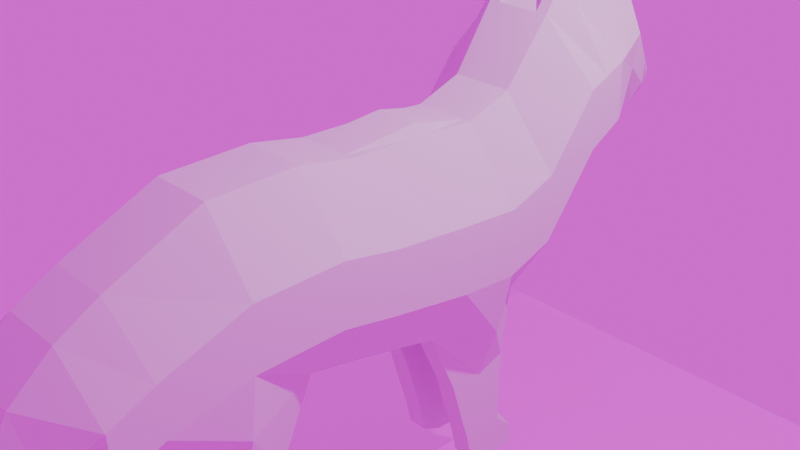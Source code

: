 # Source: raposa.blend  (saved by Blender 4.1.24; exported with 4.5.12 LTS)
import bpy
from mathutils import Matrix  # noqa: F401  (used for matrix-valued properties, if any)

bpy.ops.wm.read_factory_settings(use_empty=True)
scene = bpy.context.scene
scene.name = 'Scene'

# ---- collections
col_collection = bpy.data.collections.new('Collection'); scene.collection.children.link(col_collection)

# ---- images (referenced by path relative to the original .blend; pixels are not part of the script)
import os
ASSET_DIR = os.environ.get("B2B_ASSET_DIR", "")  # directory of the original .blend (textures are referenced by path, not embedded)
HERE = os.path.dirname(os.path.abspath(__file__))  # packed textures are extracted next to this script under _unpacked/

def load_image(name, relpath, width, height, colorspace="sRGB"):
    """Load a texture the original file referenced (path relative to the .blend, or extracted next to this script)."""
    p = next((c for c in (os.path.join(HERE, relpath), os.path.join(ASSET_DIR, relpath)) if relpath and os.path.exists(c)), "")
    if p:
        img = bpy.data.images.load(p, check_existing=True)
        img.name = name
    else:  # same state as the original file: an image datablock whose file is absent (Cycles renders it pink)
        img = bpy.data.images.new(name, width, height)
        img.source = "FILE"
        img.filepath = "//" + (relpath or name)
    img.colorspace_settings.name = colorspace
    return img
img_sem_t_tulo_png = load_image('Sem título.png', 'Sem título.png', 1024, 1024, 'sRGB')
img_overcast_soil_puresky_1k_hdr = load_image('overcast_soil_puresky_1k.hdr', 'overcast_soil_puresky_1k.hdr', 1024, 1024, 'Linear Rec.709')

# ---- materials (node trees are filled in below, after node groups)
mat_materiais = bpy.data.materials.new('Materiais')

# ---- material node trees
mat_materiais.use_nodes = True; mat_materiais.node_tree.nodes.clear()
_N = mat_materiais.node_tree.nodes; _L = mat_materiais.node_tree.links
n0 = _N.new('ShaderNodeBsdfPrincipled'); n0.name = 'BSDF - Pré-fundamentado'; n0.location = (10, 300)
n1 = _N.new('ShaderNodeOutputMaterial'); n1.name = 'Saída de material'; n1.location = (300, 300)
n2 = _N.new('ShaderNodeTexImage'); n2.name = 'Textura de imagem'; n2.location = (-280, 280)
n2.image = img_sem_t_tulo_png
_L.new(n0.outputs[0], n1.inputs[0])
_L.new(n2.outputs[0], n0.inputs[0])
n1.is_active_output = True

# ---- world
world_world_001 = bpy.data.worlds.new('World.001'); scene.world = world_world_001
world_world_001.use_nodes = True; world_world_001.node_tree.nodes.clear()
_N = world_world_001.node_tree.nodes; _L = world_world_001.node_tree.links
n0 = _N.new('ShaderNodeBackground'); n0.name = 'Plano de fundo'; n0.location = (10, 300)
n1 = _N.new('ShaderNodeOutputWorld'); n1.name = 'Saída de ambiente (mundo)'; n1.location = (300, 300)
n2 = _N.new('ShaderNodeTexEnvironment'); n2.name = 'Textura de ambiente'; n2.location = (-266, 251)
n2.image = img_overcast_soil_puresky_1k_hdr
_L.new(n0.outputs[0], n1.inputs[0])
_L.new(n2.outputs[0], n0.inputs[0])
n1.is_active_output = True
world_world_001.use_sun_shadow = False
world_world_001.sun_shadow_jitter_overblur = 0.0

# ---- cameras
cam_camera = bpy.data.cameras.new('Camera')
cam_camera.clip_end = 100.0
cam_camera.ortho_scale = 7.314

# ---- lights
light_light = bpy.data.lights.new('Light', 'POINT')
light_light.transmission_factor = 0.0
light_light.energy = 1000.0
light_light.shadow_soft_size = 0.1
light_light.shadow_maximum_resolution = 0.006
light_light.use_absolute_resolution = True

# ---- meshes
me_plano = bpy.data.meshes.new('Plano')
me_plano.from_pydata([(0.3509, -0.917, 1.037), (0.5, -1.0, -1.0), (0.3509, -0.03904, 1.022), (0.5, -0.01505, -1.212), (0.3509, -1.517, 1.148), (0.5, -1.6, -0.8893), (0.3509, -2.495, 1.12), (0.9264, -2.578, -0.917), (0.3509, -3.503, 0.6438), (0.5, -3.375, -0.9834), (0.5, -0.03904, 1.022), (0.3509, 0.6254, 0.9779), (0.8055, 0.6493, -1.257), (0.3509, 1.168, 1.177), (0.5, 1.192, -1.057), (0.384, 1.68, 1.866), (0.5, 1.912, -0.1381), (0.384, 2.176, 2.031), (0.5, 2.277, 0.1276), (0.3509, -3.947, 0.3799), (0.5, -3.875, -1.125), (0.3509, -4.385, -0.01259), (0.5, -4.264, -1.504), (0.3509, -4.895, -0.8586), (0.3886, -4.877, -1.95), (0.3509, -5.645, -1.618), (0.335, -5.618, -2.339), (0.1793, -6.579, -2.032), (0.1599, -6.127, -2.478), (0.5, 2.922, 1.862), (0.5, 2.685, 0.789), (0.5, 3.199, 1.339), (0.5, 3.1, 0.6121), (0.3439, 3.622, 0.8471), (0.3804, 3.454, 0.6428), (4.532e-08, -0.917, 1.037), (-4.371e-08, -1.0, -1.0), (4.468e-08, -0.03904, 1.116), (-5.299e-08, -0.01505, -1.212), (5.017e-08, -1.517, 1.148), (-3.887e-08, -1.6, -0.8893), (4.896e-08, -2.495, 1.12), (-4.008e-08, -2.578, -0.917), (2.814e-08, -3.503, 0.6438), (-4.299e-08, -3.375, -0.9834), (4.468e-08, -0.03904, 1.022), (4.274e-08, 0.6254, 0.9779), (-5.492e-08, 0.6493, -1.257), (5.146e-08, 1.168, 1.177), (-4.621e-08, 1.192, -1.057), (5.174e-08, 1.68, 1.866), (-3.584e-08, 1.912, -0.1381), (2.919e-08, 2.176, 2.031), (-5.403e-08, 2.277, 0.1276), (1.661e-08, -3.947, 0.3799), (-4.92e-08, -3.875, -1.125), (5.905e-08, -4.385, -0.01259), (-6.576e-08, -4.264, -1.504), (2.208e-08, -4.895, -0.8586), (-2.565e-08, -4.877, -1.95), (4.847e-08, -5.645, -1.618), (-4.262e-08, -5.618, -2.339), (-0.1194, -6.579, -2.032), (-0.1194, -6.127, -2.478), (5.16e-08, 2.922, 1.862), (-5.492e-08, 2.685, 0.789), (5.854e-08, 3.199, 1.339), (-3.285e-08, 3.1, 0.6121), (3.703e-08, 3.622, 0.8471), (-3.15e-08, 3.454, 0.6428), (0.25, 1.192, -1.057), (0.25, 0.6493, -1.257), (0.25, 3.1, 0.6121), (0.25, 2.685, 0.789), (0.25, -1.517, 1.148), (0.25, -0.917, 1.037), (0.25, -4.264, -1.504), (0.25, -4.877, -1.95), (0.08543, 3.622, 0.8471), (0.25, 3.454, 0.6428), (0.25, -4.895, -0.8586), (0.25, -4.385, -0.01259), (0.25, 1.168, 1.177), (0.25, 1.68, 1.866), (0.25, 3.199, 1.339), (0.25, -1.6, -0.8893), (0.25, -2.578, -0.917), (0.25, 1.912, -0.1381), (0.25, -2.495, 1.12), (0.1122, -5.618, -2.339), (0.25, -5.645, -1.618), (0.25, 2.176, 2.031), (0.25, -3.375, -0.9834), (-0.0365, -6.127, -2.478), (0.07839, -6.579, -2.032), (0.25, 2.277, 0.1276), (0.25, -3.503, 0.6438), (0.25, -3.875, -1.125), (0.25, -3.947, 0.3799), (0.25, 0.6254, 0.9779), (0.25, 2.922, 1.862), (0.25, -0.01505, -1.212), (0.25, -1.0, -1.0), (0.5, 0.3273, -1.957), (0.5, 0.7431, -1.984), (0.5, 1.083, -1.859), (0.25, 0.7431, -1.984), (0.25, 1.083, -1.859), (0.25, 0.3273, -1.957), (0.5, 0.5902, -2.809), (0.5, 0.8577, -2.827), (0.5, 1.076, -2.746), (0.25, 0.8577, -2.827), (0.25, 1.076, -2.746), (0.25, 0.5902, -2.809), (0.5, 0.6541, -3.089), (0.5, 0.8983, -3.2), (0.5, 1.131, -3.202), (0.25, 0.8983, -3.2), (0.25, 1.131, -3.202), (0.25, 0.6541, -3.089), (0.5, 1.31, -2.96), (0.25, 1.394, -2.96), (0.5, 1.335, -3.184), (0.25, 1.486, -3.184), (0.9207, -2.578, -0.917), (0.5, -1.6, -0.8893), (0.5, -3.375, -0.9834), (0.25, -2.578, -0.917), (0.25, -3.375, -0.9834), (0.25, -1.6, -0.8893), (0.6486, -2.502, -1.777), (0.5, -1.979, -1.762), (0.5, -2.929, -1.812), (0.25, -2.502, -1.777), (0.25, -2.929, -1.812), (0.25, -1.979, -1.762), (0.44, -2.435, -2.705), (0.44, -2.163, -2.697), (0.44, -2.657, -2.723), (0.31, -2.435, -2.705), (0.31, -2.657, -2.723), (0.31, -2.163, -2.697), (0.5031, -2.419, -2.99), (0.44, -2.147, -2.983), (0.44, -2.641, -3.009), (0.31, -2.419, -2.99), (0.31, -2.641, -3.009), (0.31, -2.147, -2.983), (0.4969, -2.419, -2.99), (0.44, -2.147, -2.983), (0.44, -2.641, -3.009), (0.31, -2.419, -2.99), (0.31, -2.641, -3.009), (0.31, -2.147, -2.983), (0.44, -2.401, -3.306), (0.44, -2.131, -3.346), (0.3602, -2.5, -3.286), (0.31, -2.401, -3.306), (0.31, -2.524, -3.286), (0.31, -2.131, -3.346), (0.44, -1.934, -3.023), (0.31, -1.934, -3.023), (0.44, -1.892, -3.276), (0.31, -1.83, -3.276), (0.9804, -0.9446, 0.3579), (0.9804, -0.9723, -0.321), (0.9804, -0.02305, -0.4674), (0.9804, -0.03105, 0.2774), (0.9804, -1.544, 0.4687), (0.9804, -1.572, -0.2103), (0.9804, -2.523, 0.441), (0.9804, -2.55, -0.238), (0.9804, -3.46, 0.1014), (0.9804, -3.418, -0.441), (0.9804, 0.6413, -0.5117), (0.9804, 0.6334, 0.2331), (0.9804, 1.184, -0.3124), (0.9804, 1.176, 0.4324), (0.9804, 1.834, 0.5298), (0.9804, 1.757, 1.198), (0.9804, 2.243, 0.7622), (0.9804, 2.21, 1.397), (0.9804, -3.923, -0.1219), (0.9804, -3.899, -0.6237), (0.7158, -4.345, -0.5099), (0.7363, -4.305, -1.007), (0.7158, -4.889, -1.222), (0.7363, -4.883, -1.586), (0.6484, -5.636, -1.858), (0.6484, -5.627, -2.098), (0.3532, -6.428, -2.181), (0.3532, -6.278, -2.33), (0.7337, 2.764, 1.147), (0.7337, 2.843, 1.504), (0.6182, 3.133, 0.8545), (0.6182, 3.166, 1.097), (0.3721, 3.51, 0.7109), (0.3681, 3.566, 0.779), (-0.05637, -6.428, -2.181), (-0.05637, -6.278, -2.33), (-8.66e-09, 3.51, 0.7109), (1.418e-08, 3.566, 0.779), (0.256, -6.278, -2.33), (0.256, -6.428, -2.181), (0.25, 3.566, 0.779), (0.25, 3.51, 0.7109), (0.3509, -0.03904, 1.022), (0.3509, -0.917, 1.037), (0.3509, 0.6254, 0.9779), (4.468e-08, -0.03904, 1.022), (4.532e-08, -0.917, 1.037), (4.274e-08, 0.6254, 0.9779), (0.25, -0.917, 1.037), (0.25, 0.6254, 0.9779), (0.3509, -0.478, 1.03), (4.5e-08, -0.478, 1.03), (0.25, -0.03904, 1.116), (0.3501, 2.071, 2.336), (0.384, 1.833, 2.096), (0.25, 1.833, 2.096), (0.25, 2.013, 2.333), (0.5673, 1.928, 1.948), (0.5, 2.094, -0.00525), (4.047e-08, 1.928, 1.948), (-4.493e-08, 2.094, -0.00525), (0.25, 2.094, -0.00525), (0.25, 1.928, 1.948), (0.9804, 1.984, 1.297), (0.9804, 2.039, 0.646), (0.384, 1.954, 2.215), (0.25, 1.954, 2.215)], [(213, 75)], [(166, 167, 3, 1), (165, 169, 4, 0), (169, 171, 6, 4), (171, 173, 8, 6), (167, 175, 12, 3), (175, 177, 14, 12), (177, 179, 16, 14), (229, 181, 18, 223), (173, 183, 19, 8), (183, 185, 21, 19), (185, 187, 23, 21), (187, 189, 25, 23), (189, 191, 27, 25), (181, 193, 30, 18), (193, 195, 32, 30), (195, 197, 34, 32), (71, 70, 49, 47), (73, 72, 67, 65), (75, 74, 39, 35), (77, 76, 57, 59), (205, 78, 68, 202), (81, 80, 58, 56), (83, 82, 48, 50), (78, 84, 66, 68), (86, 85, 40, 42), (70, 87, 51, 49), (72, 79, 69, 67), (74, 88, 41, 39), (89, 77, 59, 61), (80, 90, 60, 58), (227, 83, 50, 224), (92, 86, 42, 44), (203, 93, 63, 200), (226, 95, 53, 225), (88, 96, 43, 41), (93, 89, 61, 63), (2, 10, 45, 37, 217), (90, 94, 62, 60), (11, 2, 207, 209), (97, 92, 44, 55), (96, 98, 54, 43), (214, 209, 2, 217), (100, 91, 52, 64), (102, 101, 38, 36), (101, 71, 47, 38), (95, 73, 65, 53), (76, 97, 55, 57), (98, 81, 56, 54), (82, 99, 46, 48), (84, 100, 64, 66), (85, 102, 36, 40), (5, 1, 102, 85), (31, 29, 100, 84), (13, 11, 99, 82), (19, 21, 81, 98), (22, 20, 97, 76), (18, 30, 73, 95), (12, 14, 105, 104), (1, 3, 101, 102), (29, 17, 91, 100), (8, 19, 98, 96), (20, 9, 92, 97), (25, 27, 94, 90), (28, 26, 89, 93), (6, 8, 96, 88), (223, 18, 95, 226), (192, 28, 93, 203), (9, 7, 125, 127), (222, 15, 219, 230), (23, 25, 90, 80), (26, 24, 77, 89), (4, 6, 88, 74), (32, 34, 79, 72), (14, 16, 87, 70), (85, 86, 128, 130), (33, 31, 84, 78), (15, 13, 82, 83), (21, 23, 80, 81), (198, 33, 78, 205), (24, 22, 76, 77), (0, 4, 74, 75), (30, 32, 72, 73), (70, 71, 106, 107), (106, 108, 114, 112), (103, 104, 110, 109), (101, 3, 103, 108), (71, 101, 108, 106), (3, 12, 104, 103), (14, 70, 107, 105), (119, 117, 123, 124), (112, 114, 120, 118), (105, 107, 113, 111), (104, 105, 111, 110), (107, 106, 112, 113), (108, 103, 109, 114), (115, 116, 118, 120), (116, 117, 119, 118), (110, 111, 117, 116), (113, 112, 118, 119), (114, 109, 115, 120), (109, 110, 116, 115), (121, 122, 124, 123), (113, 119, 124, 122), (111, 113, 122, 121), (117, 111, 121, 123), (126, 130, 136, 132), (130, 128, 134, 136), (5, 85, 130, 126), (7, 5, 126, 125), (92, 9, 127, 129), (86, 92, 129, 128), (135, 133, 139, 141), (134, 135, 141, 140), (125, 126, 132, 131), (128, 129, 135, 134), (129, 127, 133, 135), (127, 125, 131, 133), (138, 142, 148, 144), (142, 140, 146, 148), (133, 131, 137, 139), (136, 134, 140, 142), (132, 136, 142, 138), (131, 132, 138, 137), (147, 145, 151, 153), (146, 147, 153, 152), (137, 138, 144, 143), (140, 141, 147, 146), (141, 139, 145, 147), (139, 137, 143, 145), (154, 160, 164, 162), (154, 152, 158, 160), (145, 143, 149, 151), (148, 146, 152, 154), (144, 148, 154, 150), (143, 144, 150, 149), (157, 155, 158, 159), (155, 156, 160, 158), (149, 150, 156, 155), (152, 153, 159, 158), (153, 151, 157, 159), (151, 149, 155, 157), (161, 162, 164, 163), (150, 154, 162, 161), (156, 150, 161, 163), (160, 156, 163, 164), (34, 197, 206, 79), (197, 198, 205, 206), (27, 191, 204, 94), (191, 192, 203, 204), (94, 204, 199, 62), (204, 203, 200, 199), (79, 206, 201, 69), (206, 205, 202, 201), (31, 33, 198, 196), (196, 198, 197, 195), (29, 31, 196, 194), (194, 196, 195, 193), (17, 29, 194, 182), (182, 194, 193, 181), (26, 28, 192, 190), (190, 192, 191, 189), (24, 26, 190, 188), (188, 190, 189, 187), (22, 24, 188, 186), (186, 188, 187, 185), (20, 22, 186, 184), (184, 186, 185, 183), (9, 20, 184, 174), (174, 184, 183, 173), (222, 17, 182, 228), (228, 182, 181, 229), (13, 15, 180, 178), (178, 180, 179, 177), (11, 13, 178, 176), (176, 178, 177, 175), (2, 11, 176, 168), (168, 176, 175, 167), (7, 9, 174, 172), (172, 174, 173, 171), (5, 7, 172, 170), (170, 172, 171, 169), (1, 5, 170, 166), (166, 170, 169, 165), (0, 2, 168, 165), (165, 168, 167, 166), (37, 46, 212, 210), (2, 217, 75, 0), (2, 0, 208, 215, 207), (46, 99, 214, 212), (99, 11, 209, 214), (35, 37, 210, 216, 211), (217, 37, 35, 75), (217, 37, 212, 214), (230, 219, 220, 231), (91, 17, 218, 221), (227, 91, 221, 231), (15, 83, 220, 219), (83, 227, 231, 220), (218, 230, 231, 221), (180, 228, 229, 179), (15, 222, 228, 180), (17, 222, 230, 218), (16, 223, 226, 87), (87, 226, 225, 51), (91, 227, 224, 52), (179, 229, 223, 16)])
_uv = me_plano.uv_layers.new(name='Mapa UV')
_uv.uv.foreach_set('vector', [0.6667, 0.0, 0.6667, 1.0, 1.0, 1.0, 1.0, 0.0, 0.3333, 0.0, 0.3333, 0.0, 0.0, 0.0, 0.0, 0.0, 0.3333, 0.0, 0.3333, 0.0, 0.0, 0.0, 0.0, 0.0, 0.3333, 0.0, 0.3333, 0.0, 0.0, 0.0, 0.0, 0.0, 0.6667, 1.0, 0.6667, 1.0, 1.0, 1.0, 1.0, 1.0, 0.6667, 1.0, 0.6667, 1.0, 1.0, 1.0, 1.0, 1.0, 0.6667, 1.0, 0.6667, 1.0, 1.0, 1.0, 1.0, 1.0, 0.6667, 1.0, 0.6667, 1.0, 1.0, 1.0, 1.0, 1.0, 0.3333, 0.0, 0.3333, 0.0, 0.0, 0.0, 0.0, 0.0, 0.3333, 0.0, 0.3333, 0.0, 0.0, 0.0, 0.0, 0.0, 0.3333, 0.0, 0.3333, 0.0, 0.0, 0.0, 0.0, 0.0, 0.3333, 0.0, 0.3333, 0.0, 0.0, 0.0, 0.0, 0.0, 0.3333, 0.0, 0.3333, 0.0, 0.0, 0.0, 0.0, 0.0, 0.6667, 1.0, 0.6667, 1.0, 1.0, 1.0, 1.0, 1.0, 0.6667, 1.0, 0.6667, 1.0, 1.0, 1.0, 1.0, 1.0, 0.6667, 1.0, 0.6667, 1.0, 1.0, 1.0, 1.0, 1.0, 1.0, 1.0, 1.0, 1.0, 1.0, 1.0, 1.0, 1.0, 1.0, 1.0, 1.0, 1.0, 1.0, 1.0, 1.0, 1.0, 0.0, 0.0, 0.0, 0.0, 0.0, 0.0, 0.0, 0.0, 1.0, 0.0, 1.0, 0.0, 1.0, 0.0, 1.0, 0.0, 0.3333, 1.0, 0.0, 1.0, 0.0, 1.0, 0.3333, 1.0, 0.0, 0.0, 0.0, 0.0, 0.0, 0.0, 0.0, 0.0, 0.0, 1.0, 0.0, 1.0, 0.0, 1.0, 0.0, 1.0, 0.0, 1.0, 0.0, 1.0, 0.0, 1.0, 0.0, 1.0, 1.0, 0.0, 1.0, 0.0, 1.0, 0.0, 1.0, 0.0, 1.0, 1.0, 1.0, 1.0, 1.0, 1.0, 1.0, 1.0, 1.0, 1.0, 1.0, 1.0, 1.0, 1.0, 1.0, 1.0, 0.0, 0.0, 0.0, 0.0, 0.0, 0.0, 0.0, 0.0, 1.0, 0.0, 1.0, 0.0, 1.0, 0.0, 1.0, 0.0, 0.0, 0.0, 0.0, 0.0, 0.0, 0.0, 0.0, 0.0, 0.0, 1.0, 0.0, 1.0, 0.0, 1.0, 0.0, 1.0, 1.0, 0.0, 1.0, 0.0, 1.0, 0.0, 1.0, 0.0, 0.6667, 0.0, 1.0, 0.0, 1.0, 0.0, 0.6667, 0.0, 1.0, 1.0, 1.0, 1.0, 1.0, 1.0, 1.0, 1.0, 0.0, 0.0, 0.0, 0.0, 0.0, 0.0, 0.0, 0.0, 1.0, 0.0, 1.0, 0.0, 1.0, 0.0, 1.0, 0.0, 0.0, 0.0, 0.0, 0.0, 0.0, 0.0, 0.0, 0.0, 0.0, 0.0, 0.0, 0.0, 0.0, 0.0, 0.0, 0.0, 0.0, 0.0, 0.0, 1.0, 0.0, 1.0, 0.0, 1.0, 0.0, 1.0, 1.0, 0.0, 1.0, 0.0, 1.0, 0.0, 1.0, 0.0, 0.0, 0.0, 0.0, 0.0, 0.0, 0.0, 0.0, 0.0, 0.0, 1.0, 0.0, 1.0, 0.0, 0.0, 0.0, 0.0, 0.0, 1.0, 0.0, 1.0, 0.0, 1.0, 0.0, 1.0, 1.0, 0.0, 1.0, 1.0, 1.0, 1.0, 1.0, 0.0, 1.0, 1.0, 1.0, 1.0, 1.0, 1.0, 1.0, 1.0, 1.0, 1.0, 1.0, 1.0, 1.0, 1.0, 1.0, 1.0, 1.0, 0.0, 1.0, 0.0, 1.0, 0.0, 1.0, 0.0, 0.0, 0.0, 0.0, 0.0, 0.0, 0.0, 0.0, 0.0, 0.0, 1.0, 0.0, 1.0, 0.0, 1.0, 0.0, 1.0, 0.0, 1.0, 0.0, 1.0, 0.0, 1.0, 0.0, 1.0, 1.0, 0.0, 1.0, 0.0, 1.0, 0.0, 1.0, 0.0, 1.0, 0.0, 1.0, 0.0, 1.0, 0.0, 1.0, 0.0, 0.0, 1.0, 0.0, 1.0, 0.0, 1.0, 0.0, 1.0, 0.0, 1.0, 0.0, 1.0, 0.0, 1.0, 0.0, 1.0, 0.0, 0.0, 0.0, 0.0, 0.0, 0.0, 0.0, 0.0, 1.0, 0.0, 1.0, 0.0, 1.0, 0.0, 1.0, 0.0, 1.0, 1.0, 1.0, 1.0, 1.0, 1.0, 1.0, 1.0, 1.0, 1.0, 1.0, 1.0, 1.0, 1.0, 1.0, 1.0, 1.0, 0.0, 1.0, 1.0, 1.0, 1.0, 1.0, 0.0, 0.0, 1.0, 0.0, 1.0, 0.0, 1.0, 0.0, 1.0, 0.0, 0.0, 0.0, 0.0, 0.0, 0.0, 0.0, 0.0, 1.0, 0.0, 1.0, 0.0, 1.0, 0.0, 1.0, 0.0, 0.0, 0.0, 0.0, 0.0, 0.0, 0.0, 0.0, 0.0, 1.0, 0.0, 1.0, 0.0, 1.0, 0.0, 1.0, 0.0, 0.0, 0.0, 0.0, 0.0, 0.0, 0.0, 0.0, 0.0, 1.0, 1.0, 1.0, 1.0, 1.0, 1.0, 1.0, 1.0, 0.6667, 0.0, 1.0, 0.0, 1.0, 0.0, 0.6667, 0.0, 1.0, 0.0, 1.0, 0.0, 1.0, 0.0, 1.0, 0.0, 0.0, 1.0, 0.0, 1.0, 0.0, 1.0, 0.0, 1.0, 0.0, 0.0, 0.0, 0.0, 0.0, 0.0, 0.0, 0.0, 1.0, 0.0, 1.0, 0.0, 1.0, 0.0, 1.0, 0.0, 0.0, 0.0, 0.0, 0.0, 0.0, 0.0, 0.0, 0.0, 1.0, 1.0, 1.0, 1.0, 1.0, 1.0, 1.0, 1.0, 1.0, 1.0, 1.0, 1.0, 1.0, 1.0, 1.0, 1.0, 1.0, 0.0, 1.0, 0.0, 1.0, 0.0, 1.0, 0.0, 0.0, 1.0, 0.0, 1.0, 0.0, 1.0, 0.0, 1.0, 0.0, 1.0, 0.0, 1.0, 0.0, 1.0, 0.0, 1.0, 0.0, 0.0, 0.0, 0.0, 0.0, 0.0, 0.0, 0.0, 0.3333, 1.0, 0.0, 1.0, 0.0, 1.0, 0.3333, 1.0, 1.0, 0.0, 1.0, 0.0, 1.0, 0.0, 1.0, 0.0, 0.0, 0.0, 0.0, 0.0, 0.0, 0.0, 0.0, 0.0, 1.0, 1.0, 1.0, 1.0, 1.0, 1.0, 1.0, 1.0, 1.0, 1.0, 1.0, 1.0, 1.0, 1.0, 1.0, 1.0, 1.0, 1.0, 1.0, 1.0, 1.0, 1.0, 1.0, 1.0, 1.0, 1.0, 1.0, 1.0, 1.0, 1.0, 1.0, 1.0, 1.0, 1.0, 1.0, 1.0, 1.0, 1.0, 1.0, 1.0, 1.0, 1.0, 1.0, 1.0, 1.0, 1.0, 1.0, 1.0, 1.0, 1.0, 1.0, 1.0, 1.0, 1.0, 1.0, 1.0, 1.0, 1.0, 1.0, 1.0, 1.0, 1.0, 1.0, 1.0, 1.0, 1.0, 1.0, 1.0, 1.0, 1.0, 1.0, 1.0, 1.0, 1.0, 1.0, 1.0, 1.0, 1.0, 1.0, 1.0, 1.0, 1.0, 1.0, 1.0, 1.0, 1.0, 1.0, 1.0, 1.0, 1.0, 1.0, 1.0, 1.0, 1.0, 1.0, 1.0, 1.0, 1.0, 1.0, 1.0, 1.0, 1.0, 1.0, 1.0, 1.0, 1.0, 1.0, 1.0, 1.0, 1.0, 1.0, 1.0, 1.0, 1.0, 1.0, 1.0, 1.0, 1.0, 1.0, 1.0, 1.0, 1.0, 1.0, 1.0, 1.0, 1.0, 1.0, 1.0, 1.0, 1.0, 1.0, 1.0, 1.0, 1.0, 1.0, 1.0, 1.0, 1.0, 1.0, 1.0, 1.0, 1.0, 1.0, 1.0, 1.0, 1.0, 1.0, 1.0, 1.0, 1.0, 1.0, 1.0, 1.0, 1.0, 1.0, 1.0, 1.0, 1.0, 1.0, 1.0, 1.0, 1.0, 1.0, 1.0, 1.0, 1.0, 1.0, 1.0, 1.0, 1.0, 1.0, 1.0, 1.0, 1.0, 1.0, 1.0, 1.0, 1.0, 1.0, 1.0, 1.0, 1.0, 1.0, 1.0, 1.0, 1.0, 1.0, 1.0, 1.0, 1.0, 1.0, 1.0, 1.0, 0.0, 1.0, 0.0, 1.0, 0.0, 1.0, 0.0, 1.0, 0.0, 1.0, 0.0, 1.0, 0.0, 1.0, 0.0, 1.0, 0.0, 1.0, 0.0, 1.0, 0.0, 1.0, 0.0, 1.0, 0.0, 1.0, 0.0, 1.0, 0.0, 1.0, 0.0, 1.0, 0.0, 1.0, 0.0, 1.0, 0.0, 1.0, 0.0, 1.0, 0.0, 1.0, 0.0, 1.0, 0.0, 1.0, 0.0, 1.0, 0.0, 1.0, 0.0, 1.0, 0.0, 1.0, 0.0, 1.0, 0.0, 1.0, 0.0, 1.0, 0.0, 1.0, 0.0, 1.0, 0.0, 1.0, 0.0, 1.0, 0.0, 1.0, 0.0, 1.0, 0.0, 1.0, 0.0, 1.0, 0.0, 1.0, 0.0, 1.0, 0.0, 1.0, 0.0, 1.0, 0.0, 1.0, 0.0, 1.0, 0.0, 1.0, 0.0, 1.0, 0.0, 1.0, 0.0, 1.0, 0.0, 1.0, 0.0, 1.0, 0.0, 1.0, 0.0, 1.0, 0.0, 1.0, 0.0, 1.0, 0.0, 1.0, 0.0, 1.0, 0.0, 1.0, 0.0, 1.0, 0.0, 1.0, 0.0, 1.0, 0.0, 1.0, 0.0, 1.0, 0.0, 1.0, 0.0, 1.0, 0.0, 1.0, 0.0, 1.0, 0.0, 1.0, 0.0, 1.0, 0.0, 1.0, 0.0, 1.0, 0.0, 1.0, 0.0, 1.0, 0.0, 1.0, 0.0, 1.0, 0.0, 1.0, 0.0, 1.0, 0.0, 1.0, 0.0, 1.0, 0.0, 1.0, 0.0, 1.0, 0.0, 1.0, 0.0, 1.0, 0.0, 1.0, 0.0, 1.0, 0.0, 1.0, 0.0, 1.0, 0.0, 1.0, 0.0, 1.0, 0.0, 1.0, 0.0, 1.0, 0.0, 1.0, 0.0, 1.0, 0.0, 1.0, 0.0, 1.0, 0.0, 1.0, 0.0, 1.0, 0.0, 1.0, 0.0, 1.0, 0.0, 1.0, 0.0, 1.0, 0.0, 1.0, 0.0, 1.0, 0.0, 1.0, 0.0, 1.0, 0.0, 1.0, 0.0, 1.0, 0.0, 1.0, 0.0, 1.0, 0.0, 1.0, 0.0, 1.0, 0.0, 1.0, 0.0, 1.0, 0.0, 1.0, 0.0, 1.0, 0.0, 1.0, 0.0, 1.0, 0.0, 1.0, 0.0, 1.0, 0.0, 1.0, 0.0, 1.0, 0.0, 1.0, 0.0, 1.0, 0.0, 1.0, 0.0, 1.0, 0.0, 1.0, 0.0, 1.0, 0.0, 1.0, 0.0, 1.0, 0.0, 1.0, 0.0, 1.0, 0.0, 1.0, 0.0, 1.0, 0.0, 1.0, 0.0, 1.0, 0.0, 1.0, 0.0, 1.0, 0.0, 1.0, 0.0, 1.0, 0.0, 1.0, 0.0, 1.0, 0.0, 1.0, 0.0, 1.0, 0.0, 1.0, 0.0, 1.0, 0.0, 1.0, 0.0, 1.0, 0.0, 1.0, 0.0, 1.0, 0.0, 1.0, 0.0, 1.0, 0.0, 1.0, 0.0, 1.0, 0.0, 1.0, 0.0, 1.0, 0.0, 1.0, 0.0, 1.0, 0.0, 1.0, 0.0, 1.0, 0.0, 1.0, 0.0, 1.0, 1.0, 0.6667, 1.0, 0.6667, 1.0, 1.0, 1.0, 0.6667, 1.0, 0.3333, 1.0, 0.3333, 1.0, 0.6667, 1.0, 0.0, 0.0, 0.3333, 0.0, 0.3333, 0.0, 0.0, 0.0, 0.3333, 0.0, 0.6667, 0.0, 0.6667, 0.0, 0.3333, 0.0, 0.0, 0.0, 0.3333, 0.0, 0.3333, 0.0, 0.0, 0.0, 0.3333, 0.0, 0.6667, 0.0, 0.6667, 0.0, 0.3333, 0.0, 1.0, 1.0, 0.6667, 1.0, 0.6667, 1.0, 1.0, 1.0, 0.6667, 1.0, 0.3333, 1.0, 0.3333, 1.0, 0.6667, 1.0, 0.0, 1.0, 0.0, 1.0, 0.3333, 1.0, 0.3333, 1.0, 0.3333, 1.0, 0.3333, 1.0, 0.6667, 1.0, 0.6667, 1.0, 0.0, 1.0, 0.0, 1.0, 0.3333, 1.0, 0.3333, 1.0, 0.3333, 1.0, 0.3333, 1.0, 0.6667, 1.0, 0.6667, 1.0, 0.0, 1.0, 0.0, 1.0, 0.3333, 1.0, 0.3333, 1.0, 0.3333, 1.0, 0.3333, 1.0, 0.6667, 1.0, 0.6667, 1.0, 1.0, 0.0, 1.0, 0.0, 0.6667, 0.0, 0.6667, 0.0, 0.6667, 0.0, 0.6667, 0.0, 0.3333, 0.0, 0.3333, 0.0, 1.0, 0.0, 1.0, 0.0, 0.6667, 0.0, 0.6667, 0.0, 0.6667, 0.0, 0.6667, 0.0, 0.3333, 0.0, 0.3333, 0.0, 1.0, 0.0, 1.0, 0.0, 0.6667, 0.0, 0.6667, 0.0, 0.6667, 0.0, 0.6667, 0.0, 0.3333, 0.0, 0.3333, 0.0, 1.0, 0.0, 1.0, 0.0, 0.6667, 0.0, 0.6667, 0.0, 0.6667, 0.0, 0.6667, 0.0, 0.3333, 0.0, 0.3333, 0.0, 1.0, 0.0, 1.0, 0.0, 0.6667, 0.0, 0.6667, 0.0, 0.6667, 0.0, 0.6667, 0.0, 0.3333, 0.0, 0.3333, 0.0, 0.0, 1.0, 0.0, 1.0, 0.3333, 1.0, 0.3333, 1.0, 0.3333, 1.0, 0.3333, 1.0, 0.6667, 1.0, 0.6667, 1.0, 0.0, 1.0, 0.0, 1.0, 0.3333, 1.0, 0.3333, 1.0, 0.3333, 1.0, 0.3333, 1.0, 0.6667, 1.0, 0.6667, 1.0, 0.0, 1.0, 0.0, 1.0, 0.3333, 1.0, 0.3333, 1.0, 0.3333, 1.0, 0.3333, 1.0, 0.6667, 1.0, 0.6667, 1.0, 0.0, 1.0, 0.0, 1.0, 0.3333, 1.0, 0.3333, 1.0, 0.3333, 1.0, 0.3333, 1.0, 0.6667, 1.0, 0.6667, 1.0, 1.0, 0.0, 1.0, 0.0, 0.6667, 0.0, 0.6667, 0.0, 0.6667, 0.0, 0.6667, 0.0, 0.3333, 0.0, 0.3333, 0.0, 1.0, 0.0, 1.0, 0.0, 0.6667, 0.0, 0.6667, 0.0, 0.6667, 0.0, 0.6667, 0.0, 0.3333, 0.0, 0.3333, 0.0, 1.0, 0.0, 1.0, 0.0, 0.6667, 0.0, 0.6667, 0.0, 0.6667, 0.0, 0.6667, 0.0, 0.3333, 0.0, 0.3333, 0.0, 0.0, 0.0, 0.0, 1.0, 0.3333, 1.0, 0.3333, 0.0, 0.3333, 0.0, 0.3333, 1.0, 0.6667, 1.0, 0.6667, 0.0, 0.0, 0.0, 0.0, 0.0, 0.0, 0.0, 0.0, 0.0, 0.0, 0.0, 0.0, 0.0, 0.0, 0.0, 0.0, 0.0, 0.0, 1.0, 0.0, 0.0, 0.0, 0.0, 0.0, 0.5, 0.0, 1.0, 0.0, 1.0, 0.0, 1.0, 0.0, 1.0, 0.0, 1.0, 0.0, 1.0, 0.0, 1.0, 0.0, 1.0, 0.0, 1.0, 0.0, 0.0, 0.0, 0.0, 0.0, 0.0, 0.0, 0.0, 0.0, 0.0, 0.0, 0.0, 0.0, 0.0, 0.0, 0.0, 0.0, 0.0, 0.0, 0.0, 0.0, 0.0, 0.0, 1.0, 0.0, 1.0, 0.0, 1.0, 0.0, 1.0, 0.0, 1.0, 0.0, 1.0, 0.0, 1.0, 0.0, 1.0, 0.0, 1.0, 0.0, 1.0, 0.0, 1.0, 0.0, 1.0, 0.0, 1.0, 0.0, 1.0, 0.0, 1.0, 0.0, 1.0, 0.0, 1.0, 0.0, 1.0, 0.0, 1.0, 0.0, 1.0, 0.0, 1.0, 0.0, 1.0, 0.0, 1.0, 0.0, 1.0, 0.0, 1.0, 0.0, 1.0, 0.3333, 1.0, 0.3333, 1.0, 0.6667, 1.0, 0.6667, 1.0, 0.0, 1.0, 0.0, 1.0, 0.3333, 1.0, 0.3333, 1.0, 0.0, 1.0, 0.0, 1.0, 0.0, 1.0, 0.0, 1.0, 1.0, 1.0, 1.0, 1.0, 1.0, 1.0, 1.0, 1.0, 1.0, 1.0, 1.0, 1.0, 1.0, 1.0, 1.0, 1.0, 0.0, 1.0, 0.0, 1.0, 0.0, 1.0, 0.0, 1.0, 0.6667, 1.0, 0.6667, 1.0, 1.0, 1.0, 1.0, 1.0])
me_plano.update()
me_plano_001 = bpy.data.meshes.new('Plano.001')
me_plano_001.from_pydata([(-1.0, -1.0, 0.0), (1.0, -1.0, 0.0), (-1.0, 1.0, 0.0), (1.0, 1.0, 0.0)], [], [(0, 1, 3, 2)])
_uv = me_plano_001.uv_layers.new(name='Mapa UV')
_uv.uv.foreach_set('vector', [2.046, 2.046, -1.046, 2.046, -1.046, -1.046, 2.046, -1.046])
me_plano_001.materials.append(mat_materiais)
me_plano_001.update()
arm_arma__o = bpy.data.armatures.new('Armação')  # bones are not reproduced

# ---- objects
ob_light = bpy.data.objects.new('Light', light_light)
ob_camera = bpy.data.objects.new('Camera', cam_camera)
ob_vazio = bpy.data.objects.new('Vazio', None)
ob_plano = bpy.data.objects.new('Plano', me_plano)
ob_arma__o = bpy.data.objects.new('Armação', arm_arma__o)
ob_plano_001 = bpy.data.objects.new('Plano.001', me_plano_001)

# ---- transforms, parenting, visibility, modifiers, constraints
ob_light.location = (4.076, 1.005, 5.904)
ob_light.rotation_euler = (0.6503, 0.05522, 1.866)
ob_light.lock_rotations_4d = False
ob_light.empty_display_type = 'ARROWS'
ob_light.color = (0.0, 0.0, 0.0, 0.0)
ob_light.lineart.crease_threshold = 0.0
ob_camera.location = (7.359, -6.926, 4.958)
ob_camera.rotation_euler = (1.109, 0.0, 0.8149)
ob_camera.lock_rotations_4d = False
ob_camera.empty_display_type = 'ARROWS'
ob_camera.color = (0.0, 0.0, 0.0, 0.0)
ob_camera.display_type = 'WIRE'
ob_camera.lineart.crease_threshold = 0.0
ob_vazio.location = (0.0, 0.0, 0.0)
ob_vazio.rotation_euler = (1.571, -0.0, 1.571)
ob_vazio.scale = (3.083, 3.083, 3.083)
ob_vazio.empty_display_type = 'IMAGE'
ob_vazio.empty_display_size = 5.0
ob_plano.location = (0.0, 0.0, 0.0)
_m = ob_plano.modifiers.new('Espelhar', 'MIRROR')
ob_arma__o.location = (-0.00849, -0.05329, 0.09014)
ob_arma__o.show_in_front = True
ob_plano_001.location = (0.0, 0.0, -3.872)
ob_plano_001.scale = (5.0, 5.0, 5.0)

# ---- collection membership
col_collection.objects.link(ob_light)
col_collection.objects.link(ob_camera)
col_collection.objects.link(ob_vazio)
col_collection.objects.link(ob_plano)
col_collection.objects.link(ob_arma__o)
col_collection.objects.link(ob_plano_001)

# ---- scene / render settings (as saved in the file)
scene.camera = ob_camera
scene.frame_start = 1; scene.frame_end = 250; scene.frame_set(129)
scene.render.engine = 'CYCLES'
scene.cycles.samples = 1
scene.cycles.sampling_pattern = 'TABULATED_SOBOL'
scene.eevee.ray_tracing_options.trace_max_roughness = 0.0
bpy.context.view_layer.update()
